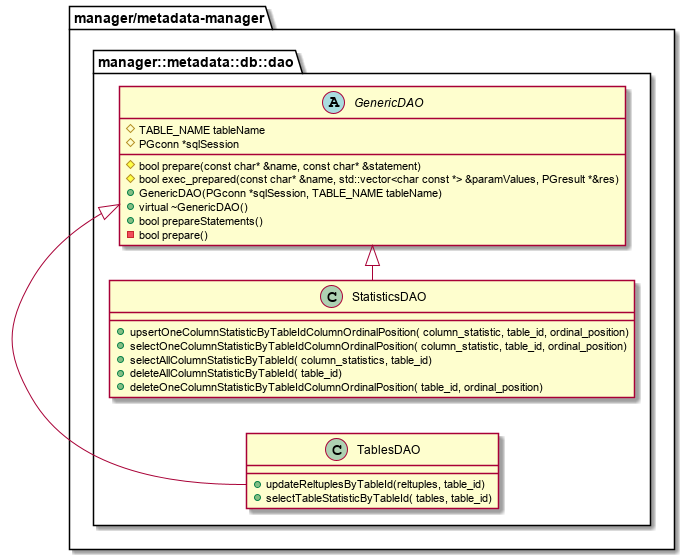

The diagram above was rendered by PlantUML. Its source (embedded in the PNG):
@startuml ClassDiagram_detail_dao
left to right direction

package "manager/metadata-manager" {
  
  package manager::metadata::db::dao{
  
    abstract class GenericDAO
    {
      {field}#TABLE_NAME tableName
	    {field}#PGconn *sqlSession
      {method}#bool prepare(const char* &name, const char* &statement)
	    {method}#bool exec_prepared(const char* &name, std::vector<char const *> &paramValues, PGresult *&res)
	    {method}+GenericDAO(PGconn *sqlSession, TABLE_NAME tableName)
	    {method}+virtual ~GenericDAO()
      {method}+bool prepareStatements()
      {method}-bool prepare()
    }

    class "StatisticsDAO" as StatisticsDAO{
      {method}+upsertOneColumnStatisticByTableIdColumnOrdinalPosition( column_statistic, table_id, ordinal_position)
      {method}+selectOneColumnStatisticByTableIdColumnOrdinalPosition( column_statistic, table_id, ordinal_position)
      {method}+selectAllColumnStatisticByTableId( column_statistics, table_id)
      {method}+deleteAllColumnStatisticByTableId( table_id)
      {method}+deleteOneColumnStatisticByTableIdColumnOrdinalPosition( table_id, ordinal_position)
    }
  
    class "TablesDAO" as TablesDAO{
      {method}+updateReltuplesByTableId(reltuples, table_id)
      {method}+selectTableStatisticByTableId( tables, table_id)
    }
  
  }

  StatisticsDAO -|> GenericDAO
  TablesDAO -|> GenericDAO
}

@enduml